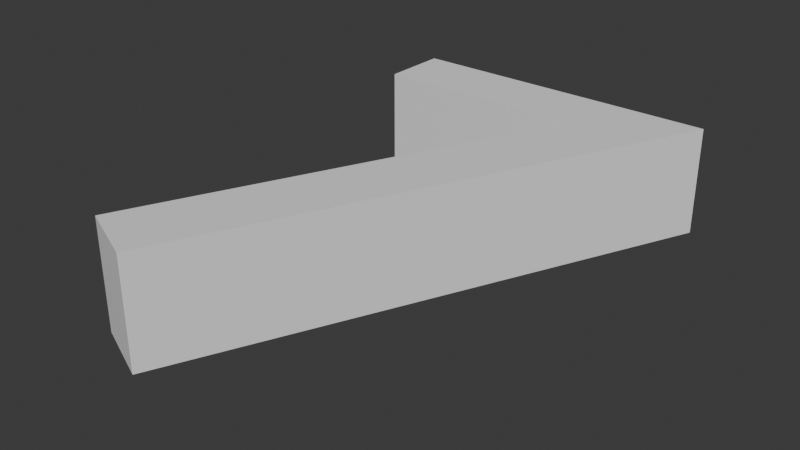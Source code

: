 # Source: 7.blend  (saved by Blender 4.3.34; exported with 4.5.12 LTS)
import bpy
from mathutils import Matrix  # noqa: F401  (used for matrix-valued properties, if any)

bpy.ops.wm.read_factory_settings(use_empty=True)
scene = bpy.context.scene
scene.name = 'Scene'

# ---- collections
col_collection = bpy.data.collections.new('Collection'); scene.collection.children.link(col_collection)

# ---- world
world_world = bpy.data.worlds.new('World'); scene.world = world_world
world_world.use_nodes = True; world_world.node_tree.nodes.clear()
_N = world_world.node_tree.nodes; _L = world_world.node_tree.links
n0 = _N.new('ShaderNodeOutputWorld'); n0.name = 'World Output'; n0.location = (300, 300)
n1 = _N.new('ShaderNodeBackground'); n1.name = 'Background'; n1.location = (10, 300)
n1.inputs[0].default_value = (0.05088, 0.05088, 0.05088, 1.0)
_L.new(n1.outputs[0], n0.inputs[0])
n0.is_active_output = True
world_world.color = (0.05088, 0.05088, 0.05088)
world_world.sun_shadow_jitter_overblur = 0.0

# ---- meshes
me_text_001 = bpy.data.meshes.new('Text.001')
me_text_001.from_pydata([(0.2888, 0.255, 0.075), (-0.1522, 0.255, 0.075), (-0.1522, 0.162, 0.075), (0.1428, 0.162, 0.075), (-0.1072, -0.398, 0.075), (-0.02017, -0.436, 0.075), (0.2888, 0.255, -0.075), (-0.1522, 0.255, -0.075), (-0.1522, 0.162, -0.075), (0.1428, 0.162, -0.075), (-0.1072, -0.398, -0.075), (-0.02017, -0.436, -0.075)], [], [(2, 0, 1), (2, 3, 0), (3, 5, 0), (4, 5, 3), (8, 7, 6), (8, 6, 9), (9, 6, 11), (10, 9, 11), (2, 1, 7, 8), (1, 0, 6, 7), (3, 2, 8, 9), (0, 5, 11, 6), (4, 3, 9, 10), (5, 4, 10, 11)])
_uv = me_text_001.uv_layers.new(name='UVMap')
_uv.uv.foreach_set('vector', [0.4, 0.0, 0.0, 0.0, 0.2, 0.0, 0.4, 0.0, 0.6, 0.0, 0.0, 0.0, 0.6, 0.0, 1.0, 0.0, 0.0, 0.0, 0.8, 0.0, 1.0, 0.0, 0.6, 0.0, 0.4, 0.0, 0.2, 0.0, 0.0, 0.0, 0.4, 0.0, 0.0, 0.0, 0.6, 0.0, 0.6, 0.0, 0.0, 0.0, 1.0, 0.0, 0.8, 0.0, 0.6, 0.0, 1.0, 0.0, 0.4, 0.0, 0.2, 0.0, 0.2, 0.0, 0.4, 0.0, 0.2, 0.0, 0.0, 0.0, 0.0, 0.0, 0.2, 0.0, 0.6, 0.0, 0.4, 0.0, 0.4, 0.0, 0.6, 0.0, 0.0, 0.0, 1.0, 0.0, 1.0, 0.0, 0.0, 0.0, 0.8, 0.0, 0.6, 0.0, 0.6, 0.0, 0.8, 0.0, 1.0, 0.0, 0.8, 0.0, 0.8, 0.0, 1.0, 0.0])
me_text_001.auto_texspace = False
me_text_001.update()

# ---- objects
ob_text = bpy.data.objects.new('Text', me_text_001)

# ---- transforms, parenting, visibility, modifiers, constraints
ob_text.location = (0.0, 0.0, 0.0)

# ---- collection membership
col_collection.objects.link(ob_text)

# ---- scene / render settings (as saved in the file)
scene.frame_start = 1; scene.frame_end = 250; scene.frame_set(1)
scene.render.engine = 'BLENDER_EEVEE_NEXT'
bpy.context.view_layer.update()

# ---- added for rendering (the .blend has no active camera and no usable light): camera, sun
cam_auto = bpy.data.cameras.new('AutoCamera')
cam_auto.lens = 50.0
cam_auto.sensor_width = 36.0
cam_auto.clip_end = 1000.0
ob_auto_camera = bpy.data.objects.new('AutoCamera', cam_auto)
scene.collection.objects.link(ob_auto_camera)
ob_auto_camera.location = (0.839364, -1.01574, 0.616824)
ob_auto_camera.rotation_euler = (1.09748, -7.21219e-08, 0.694738)
scene.camera = ob_auto_camera
light_auto_sun = bpy.data.lights.new('AutoSun', 'SUN')
light_auto_sun.energy = 3.0
light_auto_sun.angle = 0.0523599
ob_auto_sun = bpy.data.objects.new('AutoSun', light_auto_sun)
scene.collection.objects.link(ob_auto_sun)
ob_auto_sun.rotation_euler = (0.872665, 0.174533, 0.523599)
bpy.context.view_layer.update()
